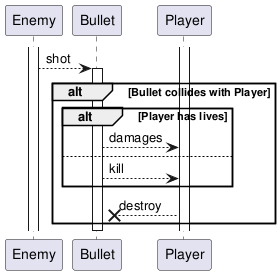

The diagram above was rendered by PlantUML. Its source (embedded in the PNG):
@startuml
participant Enemy
participant Bullet
participant Player

activate Player
activate Enemy

Enemy --> Bullet: shot
activate Bullet

alt Bullet collides with Player
	alt Player has lives
		Bullet --> Player: damages
	else
		Bullet --> Player: kill
	end

	Player -->x Bullet: destroy
end

deactivate Bullet

@enduml